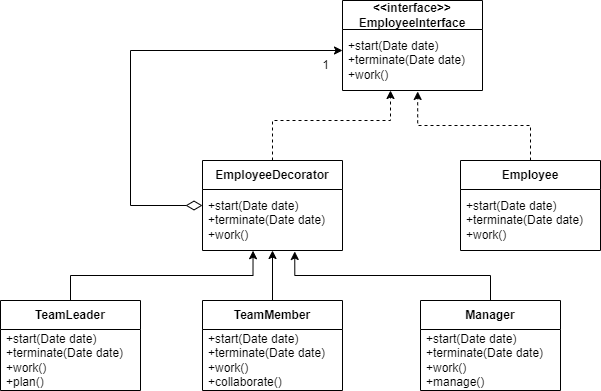

The diagram above was exported from draw.io. Its source (the exported page's mxGraphModel, read from the mxfile embedded in the PNG):
<mxGraphModel dx="1633" dy="545" grid="1" gridSize="10" guides="1" tooltips="1" connect="1" arrows="1" fold="1" page="1" pageScale="1" pageWidth="583" pageHeight="827" background="#ffffff" math="0" shadow="0">
  <root>
    <mxCell id="0" />
    <mxCell id="1" parent="0" />
    <mxCell id="8pvvA_8ngnJw5dd9LJ02-1" value="&amp;lt;&amp;lt;interface&amp;gt;&amp;gt;&lt;br&gt;EmployeeInterface" style="swimlane;fontStyle=1;align=center;verticalAlign=middle;childLayout=stackLayout;horizontal=1;startSize=29;horizontalStack=0;resizeParent=1;resizeParentMax=0;resizeLast=0;collapsible=0;marginBottom=0;html=1;whiteSpace=wrap;" parent="1" vertex="1">
      <mxGeometry x="222" y="90" width="140" height="90" as="geometry" />
    </mxCell>
    <mxCell id="8pvvA_8ngnJw5dd9LJ02-3" value="+start(Date date)&lt;br&gt;+terminate(Date date)&lt;br&gt;+work()" style="text;html=1;strokeColor=none;fillColor=none;align=left;verticalAlign=middle;spacingLeft=4;spacingRight=4;overflow=hidden;rotatable=0;points=[[0,0.5],[1,0.5]];portConstraint=eastwest;whiteSpace=wrap;" parent="8pvvA_8ngnJw5dd9LJ02-1" vertex="1">
      <mxGeometry y="29" width="140" height="61" as="geometry" />
    </mxCell>
    <mxCell id="8pvvA_8ngnJw5dd9LJ02-8" style="edgeStyle=orthogonalEdgeStyle;rounded=0;orthogonalLoop=1;jettySize=auto;html=1;dashed=1;" parent="1" source="8pvvA_8ngnJw5dd9LJ02-4" target="8pvvA_8ngnJw5dd9LJ02-3" edge="1">
      <mxGeometry relative="1" as="geometry">
        <Array as="points">
          <mxPoint x="152" y="210" />
          <mxPoint x="270" y="210" />
        </Array>
      </mxGeometry>
    </mxCell>
    <mxCell id="8pvvA_8ngnJw5dd9LJ02-21" style="edgeStyle=orthogonalEdgeStyle;rounded=0;orthogonalLoop=1;jettySize=auto;html=1;startArrow=diamondThin;startFill=0;startSize=14;" parent="1" source="8pvvA_8ngnJw5dd9LJ02-4" target="8pvvA_8ngnJw5dd9LJ02-1" edge="1">
      <mxGeometry relative="1" as="geometry">
        <Array as="points">
          <mxPoint x="10" y="295" />
          <mxPoint x="10" y="140" />
        </Array>
      </mxGeometry>
    </mxCell>
    <mxCell id="8pvvA_8ngnJw5dd9LJ02-4" value="EmployeeDecorator" style="swimlane;fontStyle=1;align=center;verticalAlign=middle;childLayout=stackLayout;horizontal=1;startSize=29;horizontalStack=0;resizeParent=1;resizeParentMax=0;resizeLast=0;collapsible=0;marginBottom=0;html=1;whiteSpace=wrap;" parent="1" vertex="1">
      <mxGeometry x="82" y="250" width="140" height="90" as="geometry" />
    </mxCell>
    <mxCell id="8pvvA_8ngnJw5dd9LJ02-5" value="+start(Date date)&lt;br&gt;+terminate(Date date)&lt;br&gt;+work()" style="text;html=1;strokeColor=none;fillColor=none;align=left;verticalAlign=middle;spacingLeft=4;spacingRight=4;overflow=hidden;rotatable=0;points=[[0,0.5],[1,0.5]];portConstraint=eastwest;whiteSpace=wrap;" parent="8pvvA_8ngnJw5dd9LJ02-4" vertex="1">
      <mxGeometry y="29" width="140" height="61" as="geometry" />
    </mxCell>
    <mxCell id="8pvvA_8ngnJw5dd9LJ02-9" style="edgeStyle=orthogonalEdgeStyle;rounded=0;orthogonalLoop=1;jettySize=auto;html=1;entryX=0.537;entryY=1.016;entryDx=0;entryDy=0;entryPerimeter=0;dashed=1;" parent="1" source="8pvvA_8ngnJw5dd9LJ02-6" target="8pvvA_8ngnJw5dd9LJ02-3" edge="1">
      <mxGeometry relative="1" as="geometry" />
    </mxCell>
    <mxCell id="8pvvA_8ngnJw5dd9LJ02-6" value="Employee" style="swimlane;fontStyle=1;align=center;verticalAlign=middle;childLayout=stackLayout;horizontal=1;startSize=29;horizontalStack=0;resizeParent=1;resizeParentMax=0;resizeLast=0;collapsible=0;marginBottom=0;html=1;whiteSpace=wrap;" parent="1" vertex="1">
      <mxGeometry x="340" y="250" width="140" height="90" as="geometry" />
    </mxCell>
    <mxCell id="8pvvA_8ngnJw5dd9LJ02-7" value="+start(Date date)&lt;br&gt;+terminate(Date date)&lt;br&gt;+work()" style="text;html=1;strokeColor=none;fillColor=none;align=left;verticalAlign=middle;spacingLeft=4;spacingRight=4;overflow=hidden;rotatable=0;points=[[0,0.5],[1,0.5]];portConstraint=eastwest;whiteSpace=wrap;" parent="8pvvA_8ngnJw5dd9LJ02-6" vertex="1">
      <mxGeometry y="29" width="140" height="61" as="geometry" />
    </mxCell>
    <mxCell id="8pvvA_8ngnJw5dd9LJ02-17" style="edgeStyle=orthogonalEdgeStyle;rounded=0;orthogonalLoop=1;jettySize=auto;html=1;entryX=0.5;entryY=1;entryDx=0;entryDy=0;entryPerimeter=0;" parent="1" source="8pvvA_8ngnJw5dd9LJ02-10" target="8pvvA_8ngnJw5dd9LJ02-5" edge="1">
      <mxGeometry relative="1" as="geometry" />
    </mxCell>
    <mxCell id="8pvvA_8ngnJw5dd9LJ02-10" value="TeamMember" style="swimlane;fontStyle=1;align=center;verticalAlign=middle;childLayout=stackLayout;horizontal=1;startSize=29;horizontalStack=0;resizeParent=1;resizeParentMax=0;resizeLast=0;collapsible=0;marginBottom=0;html=1;whiteSpace=wrap;" parent="1" vertex="1">
      <mxGeometry x="82" y="390" width="140" height="90" as="geometry" />
    </mxCell>
    <mxCell id="8pvvA_8ngnJw5dd9LJ02-11" value="+start(Date date)&lt;br&gt;+terminate(Date date)&lt;br&gt;+work()&lt;br&gt;+collaborate()" style="text;html=1;strokeColor=none;fillColor=none;align=left;verticalAlign=middle;spacingLeft=4;spacingRight=4;overflow=hidden;rotatable=0;points=[[0,0.5],[1,0.5]];portConstraint=eastwest;whiteSpace=wrap;" parent="8pvvA_8ngnJw5dd9LJ02-10" vertex="1">
      <mxGeometry y="29" width="140" height="61" as="geometry" />
    </mxCell>
    <mxCell id="8pvvA_8ngnJw5dd9LJ02-16" style="edgeStyle=orthogonalEdgeStyle;rounded=0;orthogonalLoop=1;jettySize=auto;html=1;entryX=0.361;entryY=1.003;entryDx=0;entryDy=0;entryPerimeter=0;" parent="1" source="8pvvA_8ngnJw5dd9LJ02-12" target="8pvvA_8ngnJw5dd9LJ02-5" edge="1">
      <mxGeometry relative="1" as="geometry" />
    </mxCell>
    <mxCell id="8pvvA_8ngnJw5dd9LJ02-12" value="TeamLeader" style="swimlane;fontStyle=1;align=center;verticalAlign=middle;childLayout=stackLayout;horizontal=1;startSize=29;horizontalStack=0;resizeParent=1;resizeParentMax=0;resizeLast=0;collapsible=0;marginBottom=0;html=1;whiteSpace=wrap;" parent="1" vertex="1">
      <mxGeometry x="-120" y="390" width="140" height="90" as="geometry" />
    </mxCell>
    <mxCell id="8pvvA_8ngnJw5dd9LJ02-13" value="+start(Date date)&lt;br&gt;+terminate(Date date)&lt;br&gt;+work()&lt;br&gt;+plan()" style="text;html=1;strokeColor=none;fillColor=none;align=left;verticalAlign=middle;spacingLeft=4;spacingRight=4;overflow=hidden;rotatable=0;points=[[0,0.5],[1,0.5]];portConstraint=eastwest;whiteSpace=wrap;" parent="8pvvA_8ngnJw5dd9LJ02-12" vertex="1">
      <mxGeometry y="29" width="140" height="61" as="geometry" />
    </mxCell>
    <mxCell id="8pvvA_8ngnJw5dd9LJ02-18" style="edgeStyle=orthogonalEdgeStyle;rounded=0;orthogonalLoop=1;jettySize=auto;html=1;entryX=0.659;entryY=1.016;entryDx=0;entryDy=0;entryPerimeter=0;" parent="1" source="8pvvA_8ngnJw5dd9LJ02-14" target="8pvvA_8ngnJw5dd9LJ02-5" edge="1">
      <mxGeometry relative="1" as="geometry" />
    </mxCell>
    <mxCell id="8pvvA_8ngnJw5dd9LJ02-14" value="Manager" style="swimlane;fontStyle=1;align=center;verticalAlign=middle;childLayout=stackLayout;horizontal=1;startSize=29;horizontalStack=0;resizeParent=1;resizeParentMax=0;resizeLast=0;collapsible=0;marginBottom=0;html=1;whiteSpace=wrap;" parent="1" vertex="1">
      <mxGeometry x="300" y="390" width="140" height="90" as="geometry" />
    </mxCell>
    <mxCell id="8pvvA_8ngnJw5dd9LJ02-15" value="+start(Date date)&lt;br&gt;+terminate(Date date)&lt;br&gt;+work()&lt;br&gt;+manage()" style="text;html=1;strokeColor=none;fillColor=none;align=left;verticalAlign=middle;spacingLeft=4;spacingRight=4;overflow=hidden;rotatable=0;points=[[0,0.5],[1,0.5]];portConstraint=eastwest;whiteSpace=wrap;" parent="8pvvA_8ngnJw5dd9LJ02-14" vertex="1">
      <mxGeometry y="29" width="140" height="61" as="geometry" />
    </mxCell>
    <mxCell id="8pvvA_8ngnJw5dd9LJ02-22" value="1" style="text;html=1;align=center;verticalAlign=middle;resizable=0;points=[];autosize=1;strokeColor=none;fillColor=none;" parent="1" vertex="1">
      <mxGeometry x="190" y="140" width="30" height="30" as="geometry" />
    </mxCell>
  </root>
</mxGraphModel>